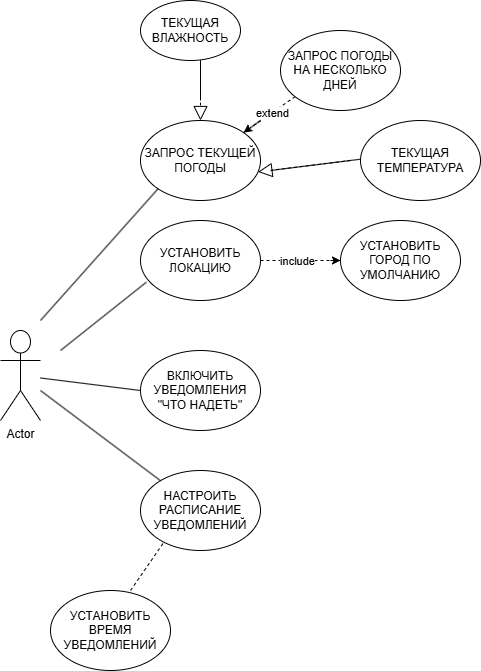

The diagram above was exported from draw.io. Its source (the exported page's mxGraphModel, read from the mxfile embedded in the PNG):
<mxGraphModel dx="914" dy="1012" grid="1" gridSize="10" guides="1" tooltips="1" connect="1" arrows="1" fold="1" page="1" pageScale="1" pageWidth="850" pageHeight="1100" math="0" shadow="0">
  <root>
    <mxCell id="0" />
    <mxCell id="1" parent="0" />
    <mxCell id="dBsnWqEzt3JCq92gkj1A-1" value="Actor" style="shape=umlActor;verticalLabelPosition=bottom;verticalAlign=top;html=1;outlineConnect=0;fillColor=none;" vertex="1" parent="1">
      <mxGeometry x="150" y="370" width="40" height="90" as="geometry" />
    </mxCell>
    <mxCell id="dBsnWqEzt3JCq92gkj1A-9" value="УСТАНОВИТЬ ЛОКАЦИЮ" style="ellipse;whiteSpace=wrap;html=1;" vertex="1" parent="1">
      <mxGeometry x="290" y="260" width="120" height="80" as="geometry" />
    </mxCell>
    <mxCell id="dBsnWqEzt3JCq92gkj1A-10" value="ВКЛЮЧИТЬ УВЕДОМЛЕНИЯ &quot;ЧТО НАДЕТЬ&quot;" style="ellipse;whiteSpace=wrap;html=1;" vertex="1" parent="1">
      <mxGeometry x="290" y="390" width="120" height="80" as="geometry" />
    </mxCell>
    <mxCell id="dBsnWqEzt3JCq92gkj1A-11" value="НАСТРОИТЬ РАСПИСАНИЕ УВЕДОМЛЕНИЙ" style="ellipse;whiteSpace=wrap;html=1;" vertex="1" parent="1">
      <mxGeometry x="290" y="510" width="120" height="80" as="geometry" />
    </mxCell>
    <mxCell id="dBsnWqEzt3JCq92gkj1A-12" value="ЗАПРОС ТЕКУЩЕЙ ПОГОДЫ" style="ellipse;whiteSpace=wrap;html=1;" vertex="1" parent="1">
      <mxGeometry x="290" y="160" width="120" height="80" as="geometry" />
    </mxCell>
    <mxCell id="dBsnWqEzt3JCq92gkj1A-15" value="" style="endArrow=none;html=1;rounded=0;entryX=0;entryY=1;entryDx=0;entryDy=0;" edge="1" parent="1" target="dBsnWqEzt3JCq92gkj1A-12">
      <mxGeometry width="50" height="50" relative="1" as="geometry">
        <mxPoint x="190" y="360" as="sourcePoint" />
        <mxPoint x="240" y="290" as="targetPoint" />
      </mxGeometry>
    </mxCell>
    <mxCell id="dBsnWqEzt3JCq92gkj1A-16" value="" style="endArrow=none;html=1;rounded=0;entryX=0.049;entryY=0.771;entryDx=0;entryDy=0;entryPerimeter=0;" edge="1" parent="1" target="dBsnWqEzt3JCq92gkj1A-9">
      <mxGeometry width="50" height="50" relative="1" as="geometry">
        <mxPoint x="210" y="390" as="sourcePoint" />
        <mxPoint x="260" y="340" as="targetPoint" />
      </mxGeometry>
    </mxCell>
    <mxCell id="dBsnWqEzt3JCq92gkj1A-17" value="" style="endArrow=none;html=1;rounded=0;entryX=0;entryY=0.5;entryDx=0;entryDy=0;" edge="1" parent="1" source="dBsnWqEzt3JCq92gkj1A-1" target="dBsnWqEzt3JCq92gkj1A-10">
      <mxGeometry width="50" height="50" relative="1" as="geometry">
        <mxPoint x="220" y="470" as="sourcePoint" />
        <mxPoint x="270" y="420" as="targetPoint" />
      </mxGeometry>
    </mxCell>
    <mxCell id="dBsnWqEzt3JCq92gkj1A-18" value="" style="endArrow=none;html=1;rounded=0;" edge="1" parent="1" source="dBsnWqEzt3JCq92gkj1A-1" target="dBsnWqEzt3JCq92gkj1A-11">
      <mxGeometry width="50" height="50" relative="1" as="geometry">
        <mxPoint x="200" y="510" as="sourcePoint" />
        <mxPoint x="250" y="460" as="targetPoint" />
      </mxGeometry>
    </mxCell>
    <mxCell id="dBsnWqEzt3JCq92gkj1A-24" value="ЗАПРОС ПОГОДЫ НА НЕСКОЛЬКО ДНЕЙ" style="ellipse;whiteSpace=wrap;html=1;" vertex="1" parent="1">
      <mxGeometry x="430" y="70" width="120" height="80" as="geometry" />
    </mxCell>
    <mxCell id="dBsnWqEzt3JCq92gkj1A-28" value="УСТАНОВИТЬ ГОРОД ПО УМОЛЧАНИЮ" style="ellipse;whiteSpace=wrap;html=1;" vertex="1" parent="1">
      <mxGeometry x="490" y="260" width="120" height="80" as="geometry" />
    </mxCell>
    <mxCell id="dBsnWqEzt3JCq92gkj1A-29" value="" style="endArrow=none;dashed=1;html=1;rounded=0;exitX=1;exitY=0;exitDx=0;exitDy=0;entryX=0.13;entryY=0.818;entryDx=0;entryDy=0;entryPerimeter=0;" edge="1" parent="1" source="dBsnWqEzt3JCq92gkj1A-12" target="dBsnWqEzt3JCq92gkj1A-24">
      <mxGeometry width="50" height="50" relative="1" as="geometry">
        <mxPoint x="450" y="220" as="sourcePoint" />
        <mxPoint x="500" y="170" as="targetPoint" />
      </mxGeometry>
    </mxCell>
    <mxCell id="dBsnWqEzt3JCq92gkj1A-38" value="extend" style="edgeLabel;html=1;align=center;verticalAlign=middle;resizable=0;points=[];" vertex="1" connectable="0" parent="dBsnWqEzt3JCq92gkj1A-29">
      <mxGeometry x="0.0569" relative="1" as="geometry">
        <mxPoint as="offset" />
      </mxGeometry>
    </mxCell>
    <mxCell id="dBsnWqEzt3JCq92gkj1A-30" value="" style="endArrow=none;dashed=1;html=1;rounded=0;exitX=1;exitY=0.5;exitDx=0;exitDy=0;entryX=0;entryY=0.5;entryDx=0;entryDy=0;" edge="1" parent="1" source="dBsnWqEzt3JCq92gkj1A-9" target="dBsnWqEzt3JCq92gkj1A-28">
      <mxGeometry width="50" height="50" relative="1" as="geometry">
        <mxPoint x="400" y="380" as="sourcePoint" />
        <mxPoint x="450" y="330" as="targetPoint" />
      </mxGeometry>
    </mxCell>
    <mxCell id="dBsnWqEzt3JCq92gkj1A-31" value="include" style="edgeLabel;html=1;align=center;verticalAlign=middle;resizable=0;points=[];" vertex="1" connectable="0" parent="dBsnWqEzt3JCq92gkj1A-30">
      <mxGeometry x="-0.0885" relative="1" as="geometry">
        <mxPoint as="offset" />
      </mxGeometry>
    </mxCell>
    <mxCell id="dBsnWqEzt3JCq92gkj1A-32" value="" style="endArrow=classic;html=1;rounded=0;entryX=0;entryY=0.5;entryDx=0;entryDy=0;" edge="1" parent="1" target="dBsnWqEzt3JCq92gkj1A-28">
      <mxGeometry width="50" height="50" relative="1" as="geometry">
        <mxPoint x="480" y="300" as="sourcePoint" />
        <mxPoint x="290" y="390" as="targetPoint" />
      </mxGeometry>
    </mxCell>
    <mxCell id="dBsnWqEzt3JCq92gkj1A-33" value="УСТАНОВИТЬ ВРЕМЯ УВЕДОМЛЕНИЙ" style="ellipse;whiteSpace=wrap;html=1;" vertex="1" parent="1">
      <mxGeometry x="200" y="630" width="120" height="80" as="geometry" />
    </mxCell>
    <mxCell id="dBsnWqEzt3JCq92gkj1A-35" value="" style="endArrow=none;dashed=1;html=1;rounded=0;entryX=0.196;entryY=0.894;entryDx=0;entryDy=0;entryPerimeter=0;exitX=0.667;exitY=0;exitDx=0;exitDy=0;exitPerimeter=0;" edge="1" parent="1" source="dBsnWqEzt3JCq92gkj1A-33" target="dBsnWqEzt3JCq92gkj1A-11">
      <mxGeometry width="50" height="50" relative="1" as="geometry">
        <mxPoint x="240" y="630" as="sourcePoint" />
        <mxPoint x="290" y="580" as="targetPoint" />
      </mxGeometry>
    </mxCell>
    <mxCell id="dBsnWqEzt3JCq92gkj1A-37" value="" style="endArrow=classic;html=1;rounded=0;entryX=1;entryY=0;entryDx=0;entryDy=0;" edge="1" parent="1" target="dBsnWqEzt3JCq92gkj1A-12">
      <mxGeometry width="50" height="50" relative="1" as="geometry">
        <mxPoint x="410" y="160" as="sourcePoint" />
        <mxPoint x="460" y="150" as="targetPoint" />
      </mxGeometry>
    </mxCell>
    <mxCell id="dBsnWqEzt3JCq92gkj1A-42" value="ТЕКУЩАЯ ТЕМПЕРАТУРА" style="ellipse;whiteSpace=wrap;html=1;" vertex="1" parent="1">
      <mxGeometry x="510" y="160" width="120" height="80" as="geometry" />
    </mxCell>
    <mxCell id="dBsnWqEzt3JCq92gkj1A-45" value="ТЕКУЩАЯ ВЛАЖНОСТЬ" style="ellipse;whiteSpace=wrap;html=1;" vertex="1" parent="1">
      <mxGeometry x="290" y="40" width="100" height="60" as="geometry" />
    </mxCell>
    <mxCell id="dBsnWqEzt3JCq92gkj1A-48" value="" style="endArrow=none;html=1;rounded=0;entryX=0.004;entryY=0.483;entryDx=0;entryDy=0;entryPerimeter=0;" edge="1" parent="1" target="dBsnWqEzt3JCq92gkj1A-42">
      <mxGeometry width="50" height="50" relative="1" as="geometry">
        <mxPoint x="420" y="210" as="sourcePoint" />
        <mxPoint x="490" y="170" as="targetPoint" />
      </mxGeometry>
    </mxCell>
    <mxCell id="dBsnWqEzt3JCq92gkj1A-51" value="" style="endArrow=block;dashed=1;endFill=0;endSize=12;html=1;rounded=0;entryX=0.979;entryY=0.642;entryDx=0;entryDy=0;entryPerimeter=0;" edge="1" parent="1" target="dBsnWqEzt3JCq92gkj1A-12">
      <mxGeometry width="160" relative="1" as="geometry">
        <mxPoint x="500" y="200" as="sourcePoint" />
        <mxPoint x="490" y="220" as="targetPoint" />
      </mxGeometry>
    </mxCell>
    <mxCell id="dBsnWqEzt3JCq92gkj1A-53" value="" style="endArrow=block;dashed=1;endFill=0;endSize=12;html=1;rounded=0;entryX=0.5;entryY=0;entryDx=0;entryDy=0;" edge="1" parent="1" target="dBsnWqEzt3JCq92gkj1A-12">
      <mxGeometry width="160" relative="1" as="geometry">
        <mxPoint x="350" y="100" as="sourcePoint" />
        <mxPoint x="350" y="160" as="targetPoint" />
        <Array as="points">
          <mxPoint x="350" y="140" />
        </Array>
      </mxGeometry>
    </mxCell>
    <mxCell id="dBsnWqEzt3JCq92gkj1A-54" value="" style="endArrow=none;html=1;rounded=0;" edge="1" parent="1">
      <mxGeometry width="50" height="50" relative="1" as="geometry">
        <mxPoint x="350" y="140" as="sourcePoint" />
        <mxPoint x="350" y="100" as="targetPoint" />
      </mxGeometry>
    </mxCell>
  </root>
</mxGraphModel>